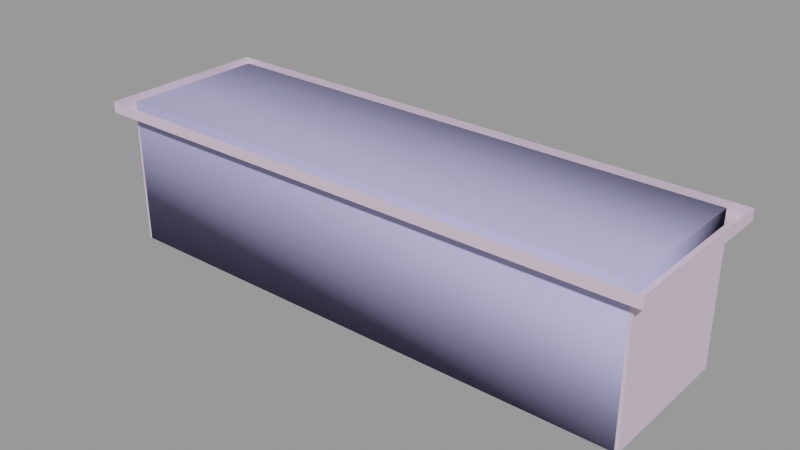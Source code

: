 # Source: vent_system_vent03.blend  (saved by Blender 2.92.15; exported with 4.5.12 LTS)
import bpy
from mathutils import Matrix  # noqa: F401  (used for matrix-valued properties, if any)

bpy.ops.wm.read_factory_settings(use_empty=True)
scene = bpy.context.scene
scene.name = 'vent_system_vent03.qc'

# ---- collections
col_vent_system_vent03 = bpy.data.collections.new('vent_system_vent03'); scene.collection.children.link(col_vent_system_vent03)

# ---- materials (node trees are filled in below, after node groups)
mat_vent_system01 = bpy.data.materials.new('vent_system01')
mat_vent_system01.use_transparent_shadow = False
mat_vent_system01.diffuse_color = (0.71, 0.5798, 0.7094, 1.0)
mat_phy = bpy.data.materials.new('  phy')
mat_phy.use_transparent_shadow = False
mat_phy.diffuse_color = (0.5135, 0.5006, 0.8403, 1.0)

# ---- material node trees

# ---- meshes
me_vent_system_vent03_reference = bpy.data.meshes.new('vent_system_vent03_reference')
me_vent_system_vent03_reference.from_pydata([(31.47, 7.723, -48.15), (31.47, -7.792, -45.16), (31.47, 7.727, -45.16), (31.47, -7.795, -48.15), (34.1, -10.41, -32.75), (-34.1, -10.41, -32.75), (-32.43, -8.747, -32.75), (-32.43, 8.695, -32.75), (-34.1, 10.37, -32.75), (32.43, 8.695, -32.75), (34.1, 10.37, -32.75), (32.43, -8.747, -32.75), (-32.43, -8.747, -49.1), (-32.43, 8.688, -49.1), (-30.57, 6.822, -49.1), (32.43, 8.688, -49.1), (30.57, 6.822, -49.1), (30.57, -6.896, -49.1), (32.43, -8.747, -49.1), (-30.57, -6.896, -49.1), (-31.47, 7.723, -48.15), (-31.47, 7.727, -45.16), (-30.57, -6.895, -48.15), (30.57, -6.895, -48.15), (30.57, 6.823, -48.15), (-30.57, 6.823, -48.15), (-34.1, -10.41, -31.42), (-34.1, 10.37, -31.42), (34.1, -10.41, -31.42), (34.1, 10.37, -31.42), (-31.47, 1.665, -46.12), (31.47, -0.5803, -48.02), (-31.47, -0.5803, -48.02), (31.47, 1.665, -46.12), (-31.47, -0.9922, -47.53), (31.47, -0.9922, -47.53), (-31.47, -6.58, -48.15), (31.47, -6.992, -47.66), (-31.47, -6.992, -47.66), (31.47, -6.58, -48.15), (31.47, -4.335, -46.24), (-31.47, -4.335, -46.24), (31.47, -3.992, -47.6), (-31.47, -3.58, -48.15), (31.47, -3.58, -48.15), (-31.47, -3.992, -47.6), (31.47, -1.335, -46.18), (-31.47, -1.335, -46.18), (-31.47, 2.42, -47.96), (31.47, 4.665, -46.05), (31.47, 2.42, -47.96), (-31.47, 4.665, -46.05), (-31.47, 2.008, -47.47), (31.47, 2.008, -47.47), (31.47, 5.42, -47.9), (-31.47, 5.008, -47.41), (-31.47, 5.42, -47.9), (31.47, 5.008, -47.41), (-31.47, 7.665, -45.99), (31.47, 7.665, -45.99), (-31.47, -7.792, -45.16), (-31.47, -7.795, -48.15)], [], [(0, 1, 2), (0, 3, 1), (4, 5, 6), (5, 7, 6), (5, 8, 7), (9, 7, 8), (9, 8, 10), (10, 11, 9), (10, 4, 11), (4, 6, 11), (12, 13, 14), (15, 14, 13), (15, 16, 14), (15, 17, 16), (15, 18, 17), (17, 18, 12), (17, 12, 19), (12, 14, 19), (20, 2, 21), (20, 0, 2), (17, 22, 23), (17, 19, 22), (23, 16, 17), (23, 24, 16), (19, 25, 22), (19, 14, 25), (14, 24, 25), (14, 16, 24), (8, 26, 27), (8, 5, 26), (28, 5, 4), (28, 26, 5), (10, 27, 29), (10, 8, 27), (4, 29, 28), (4, 10, 29), (15, 7, 9), (15, 13, 7), (9, 18, 15), (9, 11, 18), (12, 11, 6), (12, 18, 11), (7, 12, 6), (7, 13, 12), (30, 31, 32), (30, 33, 31), (31, 34, 32), (31, 35, 34), (36, 37, 38), (36, 39, 37), (36, 40, 39), (36, 41, 40), (42, 43, 44), (42, 45, 43), (43, 46, 44), (43, 47, 46), (48, 49, 50), (48, 51, 49), (50, 52, 48), (50, 53, 52), (54, 55, 56), (54, 57, 55), (58, 54, 56), (58, 59, 54), (3, 60, 1), (3, 61, 60), (1, 21, 2), (1, 60, 21), (61, 21, 60), (61, 20, 21)])
me_vent_system_vent03_reference.polygons.foreach_set('use_smooth', [True] * 70)
_k = set([(0, 2), (1, 2), (1, 3), (1, 60), (2, 21), (4, 5), (4, 10), (4, 28), (5, 8), (5, 26), (6, 7), (6, 11), (6, 12), (7, 9), (7, 13), (8, 10), (8, 27), (9, 11), (9, 15), (10, 29), (11, 18), (12, 13), (12, 18), (13, 15), (14, 16), (14, 19), (14, 25), (15, 18), (16, 17), (16, 24), (17, 19), (17, 23), (19, 22), (20, 21), (21, 60), (30, 31), (31, 32), (36, 37), (36, 39), (42, 43), (43, 44), (48, 50), (54, 56), (54, 58), (60, 61)])
me_vent_system_vent03_reference.attributes.new('sharp_edge', 'BOOLEAN', 'EDGE').data.foreach_set('value', [ (min(e.vertices), max(e.vertices)) in _k for e in me_vent_system_vent03_reference.edges])
_uv = me_vent_system_vent03_reference.uv_layers.new(name='UVMap')
_uv.uv.foreach_set('vector', [0.6798, 0.8611, 0.5165, 0.8778, 0.6798, 0.8778, 0.6798, 0.8611, 0.5165, 0.8611, 0.5165, 0.8778, 0.9965, 0.86, 0.8753, 0.86, 0.8793, 0.8521, 0.8753, 0.86, 0.8793, 0.6246, 0.8793, 0.8521, 0.8753, 0.86, 0.8753, 0.6167, 0.8793, 0.6246, 0.9925, 0.6246, 0.8793, 0.6246, 0.8753, 0.6167, 0.9925, 0.6246, 0.8753, 0.6167, 0.9965, 0.6167, 0.9965, 0.6167, 0.9925, 0.8521, 0.9925, 0.6246, 0.9965, 0.6167, 0.9965, 0.86, 0.9925, 0.8521, 0.9965, 0.86, 0.8793, 0.8521, 0.9925, 0.8521, 0.886, 0.8352, 0.886, 0.6308, 0.8899, 0.6388, 0.9877, 0.6308, 0.8899, 0.6388, 0.886, 0.6308, 0.9877, 0.6308, 0.9837, 0.6388, 0.8899, 0.6388, 0.9877, 0.6308, 0.9837, 0.8272, 0.9837, 0.6388, 0.9877, 0.6308, 0.9877, 0.8352, 0.9837, 0.8272, 0.9837, 0.8272, 0.9877, 0.8352, 0.886, 0.8352, 0.9837, 0.8272, 0.886, 0.8352, 0.8899, 0.8272, 0.886, 0.8352, 0.8899, 0.6388, 0.8899, 0.8272, 0.6798, 0.9111, 0.5165, 0.9277, 0.6798, 0.9277, 0.6798, 0.9111, 0.5165, 0.9111, 0.5165, 0.9277, 0.7352, 0.9885, 0.8104, 0.9844, 0.7352, 0.9844, 0.7352, 0.9885, 0.8104, 0.9885, 0.8104, 0.9844, 0.7352, 0.9844, 0.6599, 0.9885, 0.7352, 0.9885, 0.7352, 0.9844, 0.6599, 0.9844, 0.6599, 0.9885, 0.5094, 0.9885, 0.5846, 0.9844, 0.5094, 0.9844, 0.5094, 0.9885, 0.5846, 0.9885, 0.5846, 0.9844, 0.5846, 0.9885, 0.6599, 0.9844, 0.5846, 0.9844, 0.5846, 0.9885, 0.6599, 0.9885, 0.6599, 0.9844, 0.5831, 0.9781, 0.5078, 0.9699, 0.5831, 0.9699, 0.5831, 0.9781, 0.5078, 0.9781, 0.5078, 0.9699, 0.7336, 0.9699, 0.8089, 0.9781, 0.7336, 0.9781, 0.7336, 0.9699, 0.8089, 0.9699, 0.8089, 0.9781, 0.6583, 0.9781, 0.5831, 0.9699, 0.6583, 0.9699, 0.6583, 0.9781, 0.5831, 0.9781, 0.5831, 0.9699, 0.7336, 0.9781, 0.6583, 0.9699, 0.7336, 0.9699, 0.7336, 0.9781, 0.6583, 0.9781, 0.6583, 0.9699, 0.6871, 0.2489, 0.8616, 0.488, 0.6871, 0.488, 0.6871, 0.2489, 0.8616, 0.2489, 0.8616, 0.488, 0.6871, 0.488, 0.5126, 0.2489, 0.6871, 0.2489, 0.6871, 0.488, 0.5126, 0.488, 0.5126, 0.2489, 0.6871, 0.009725, 0.8616, 0.2489, 0.6871, 0.2489, 0.6871, 0.009725, 0.8616, 0.009725, 0.8616, 0.2489, 0.5126, 0.2489, 0.6871, 0.009725, 0.6871, 0.2489, 0.5126, 0.2489, 0.5126, 0.009725, 0.6871, 0.009725, 0.6885, 0.8318, 0.8616, 0.811, 0.6885, 0.811, 0.6885, 0.8318, 0.8616, 0.8318, 0.8616, 0.811, 0.8616, 0.811, 0.6885, 0.8063, 0.6885, 0.811, 0.8616, 0.811, 0.8616, 0.8063, 0.6885, 0.8063, 0.6885, 0.8619, 0.8616, 0.8572, 0.6885, 0.8572, 0.6885, 0.8619, 0.8616, 0.8619, 0.8616, 0.8572, 0.6885, 0.8619, 0.8616, 0.8827, 0.8616, 0.8619, 0.6885, 0.8619, 0.6885, 0.8827, 0.8616, 0.8827, 0.8616, 0.8318, 0.6885, 0.8365, 0.8616, 0.8365, 0.8616, 0.8318, 0.6885, 0.8318, 0.6885, 0.8365, 0.6885, 0.8365, 0.8616, 0.8572, 0.8616, 0.8365, 0.6885, 0.8365, 0.6885, 0.8572, 0.8616, 0.8572, 0.6885, 0.7834, 0.8616, 0.8042, 0.8616, 0.7834, 0.6885, 0.7834, 0.6885, 0.8042, 0.8616, 0.8042, 0.8616, 0.7834, 0.6885, 0.7787, 0.6885, 0.7834, 0.8616, 0.7834, 0.8616, 0.7787, 0.6885, 0.7787, 0.8616, 0.7579, 0.6885, 0.7532, 0.6885, 0.7579, 0.8616, 0.7579, 0.8616, 0.7532, 0.6885, 0.7532, 0.6885, 0.7787, 0.8616, 0.7579, 0.6885, 0.7579, 0.6885, 0.7787, 0.8616, 0.7787, 0.8616, 0.7579, 0.6798, 0.8778, 0.5165, 0.8944, 0.6798, 0.8944, 0.6798, 0.8778, 0.5165, 0.8778, 0.5165, 0.8944, 0.9329, 0.9826, 0.8763, 0.869, 0.9329, 0.869, 0.9329, 0.9826, 0.8763, 0.9826, 0.8763, 0.869, 0.6798, 0.8944, 0.5165, 0.9111, 0.6798, 0.9111, 0.6798, 0.8944, 0.5165, 0.8944, 0.5165, 0.9111])
_uv.active_render = True
_uv = me_vent_system_vent03_reference.uv_layers.new(name='lightmap')
_uv.uv.foreach_set('vector', [0.799, 0.752, 0.602, 0.799, 0.799, 0.799, 0.798, 0.751, 0.601, 0.751, 0.601, 0.798, 0.899, 0.002002, 0.852, 0.399, 0.899, 0.399, 0.999, 0.802, 0.602, 0.849, 0.999, 0.849, 0.949, 0.402, 0.902, 0.799, 0.949, 0.799, 0.602, 0.949, 0.999, 0.949, 0.999, 0.902, 0.851, 0.001001, 0.851, 0.398, 0.898, 0.001001, 0.601, 0.848, 0.998, 0.801, 0.601, 0.801, 0.901, 0.798, 0.948, 0.401, 0.901, 0.401, 0.601, 0.948, 0.998, 0.901, 0.601, 0.901, 0.149, 0.602, 0.102, 0.799, 0.149, 0.799, 0.602, 0.999, 0.999, 0.999, 0.999, 0.952, 0.952, 0.399, 0.999, 0.399, 0.999, 0.002002, 0.799, 0.602, 0.602, 0.649, 0.799, 0.649, 0.101, 0.798, 0.148, 0.601, 0.101, 0.601, 0.601, 0.951, 0.601, 0.998, 0.998, 0.951, 0.951, 0.398, 0.998, 0.001001, 0.951, 0.001001, 0.601, 0.648, 0.798, 0.601, 0.601, 0.601, 0.002002, 0.999, 0.049, 0.602, 0.049, 0.999, 0.001001, 0.998, 0.001001, 0.601, 0.048, 0.601, 0.999, 0.852, 0.602, 0.899, 0.999, 0.899, 0.998, 0.851, 0.601, 0.851, 0.601, 0.898, 0.052, 0.799, 0.099, 0.602, 0.099, 0.799, 0.051, 0.798, 0.051, 0.601, 0.098, 0.601, 0.799, 0.652, 0.602, 0.699, 0.799, 0.699, 0.798, 0.651, 0.601, 0.651, 0.601, 0.698, 0.902, 0.399, 0.949, 0.002002, 0.949, 0.399, 0.901, 0.398, 0.901, 0.001001, 0.948, 0.001001, 0.599, 0.952, 0.202, 0.999, 0.599, 0.999, 0.598, 0.951, 0.201, 0.951, 0.201, 0.998, 0.852, 0.799, 0.899, 0.402, 0.899, 0.799, 0.851, 0.798, 0.851, 0.401, 0.898, 0.401, 0.599, 0.902, 0.202, 0.949, 0.599, 0.949, 0.598, 0.901, 0.201, 0.901, 0.201, 0.948, 0.802, 0.799, 0.849, 0.402, 0.849, 0.799, 0.801, 0.798, 0.801, 0.401, 0.848, 0.401, 0.399, 0.002002, 0.002002, 0.199, 0.399, 0.199, 0.398, 0.001001, 0.001001, 0.001001, 0.001001, 0.198, 0.202, 0.799, 0.399, 0.402, 0.399, 0.799, 0.202, 0.399, 0.599, 0.399, 0.599, 0.202, 0.602, 0.599, 0.799, 0.202, 0.799, 0.599, 0.601, 0.598, 0.601, 0.201, 0.798, 0.201, 0.598, 0.201, 0.201, 0.398, 0.201, 0.201, 0.398, 0.401, 0.201, 0.401, 0.201, 0.798, 0.799, 0.152, 0.402, 0.199, 0.799, 0.199, 0.798, 0.151, 0.401, 0.151, 0.401, 0.198, 0.402, 0.049, 0.799, 0.002002, 0.799, 0.049, 0.402, 0.799, 0.449, 0.799, 0.449, 0.402, 0.552, 0.799, 0.599, 0.402, 0.599, 0.799, 0.551, 0.798, 0.551, 0.401, 0.598, 0.401, 0.402, 0.149, 0.799, 0.102, 0.799, 0.149, 0.401, 0.148, 0.401, 0.101, 0.798, 0.101, 0.502, 0.799, 0.549, 0.402, 0.549, 0.799, 0.501, 0.798, 0.501, 0.401, 0.548, 0.401, 0.202, 0.899, 0.599, 0.852, 0.599, 0.899, 0.201, 0.898, 0.201, 0.851, 0.598, 0.851, 0.499, 0.402, 0.452, 0.799, 0.499, 0.799, 0.498, 0.401, 0.451, 0.401, 0.451, 0.798, 0.798, 0.001001, 0.401, 0.048, 0.401, 0.001001, 0.448, 0.401, 0.401, 0.401, 0.401, 0.798, 0.402, 0.099, 0.799, 0.052, 0.799, 0.099, 0.401, 0.098, 0.401, 0.051, 0.798, 0.051, 0.802, 0.399, 0.849, 0.002002, 0.849, 0.399, 0.801, 0.398, 0.801, 0.001001, 0.848, 0.001001, 0.599, 0.802, 0.202, 0.849, 0.599, 0.849, 0.598, 0.801, 0.201, 0.801, 0.201, 0.848, 0.002002, 0.599, 0.199, 0.202, 0.199, 0.599, 0.001001, 0.598, 0.001001, 0.201, 0.198, 0.201, 0.799, 0.702, 0.602, 0.749, 0.799, 0.749, 0.798, 0.701, 0.601, 0.701, 0.601, 0.748])
me_vent_system_vent03_reference.materials.append(mat_vent_system01)
me_vent_system_vent03_reference.use_remesh_fix_poles = True
me_vent_system_vent03_reference.use_remesh_preserve_attributes = False
me_vent_system_vent03_reference.use_mirror_vertex_groups = False
me_vent_system_vent03_reference.update()
me_vent_system_vent03_reference.normals_split_custom_set([tuple(v) for v in zip(*[iter([-1.0, -1.029e-07, 0.0, -1.0, -1.419e-08, 0.0, -1.0, -1.171e-07, 0.0, -1.0, -1.029e-07, 0.0, -1.0, 0.0, 0.0, -1.0, -1.419e-08, 0.0, -0.000133, 0.0002633, -1.0, -0.0002102, 0.0002714, -1.0, 0.0001549, 0.0002386, -1.0, -0.0002102, 0.0002714, -1.0, -0.0001201, 0.0002609, -1.0, 0.0001549, 0.0002386, -1.0, -0.0002102, 0.0002714, -1.0, 0.000204, 0.0002334, -1.0, -0.0001201, 0.0002609, -1.0, -0.0001769, 0.0002674, -1.0, -0.0001201, 0.0002609, -1.0, 0.000204, 0.0002334, -1.0, -0.0001769, 0.0002674, -1.0, 0.000204, 0.0002334, -1.0, -0.0002095, 0.00027, -1.0, -0.0002095, 0.00027, -1.0, 0.0002126, 0.0002328, -1.0, -0.0001769, 0.0002674, -1.0, -0.0002095, 0.00027, -1.0, -0.000133, 0.0002633, -1.0, 0.0002126, 0.0002328, -1.0, -0.000133, 0.0002633, -1.0, 0.0001549, 0.0002386, -1.0, 0.0002126, 0.0002328, -1.0, -2.002e-06, 0.0, -1.0, 2.348e-07, 0.0, -1.0, 1.025e-07, 0.0, -1.0, 1.158e-07, 0.0, -1.0, 1.025e-07, 0.0, -1.0, 2.348e-07, 0.0, -1.0, 1.158e-07, 0.0, -1.0, -2.748e-08, 0.0, -1.0, 1.025e-07, 0.0, -1.0, 1.158e-07, 0.0, -1.0, 8.754e-07, 0.0, -1.0, -2.748e-08, 0.0, -1.0, 1.158e-07, 0.0, -1.0, 9.266e-07, 0.0, -1.0, 8.754e-07, 0.0, -1.0, 8.754e-07, 0.0, -1.0, 9.266e-07, 0.0, -1.0, -2.002e-06, 0.0, -1.0, 8.754e-07, 0.0, -1.0, -2.002e-06, 0.0, -1.0, -2.39e-06, 0.0, -1.0, -2.002e-06, 0.0, -1.0, 1.025e-07, 0.0, -1.0, -2.39e-06, 0.0, -1.0, 9.859e-07, -1.0, 0.001172, 7.474e-08, -1.0, 0.001192, 1.015e-06, -1.0, 0.001171, 9.859e-07, -1.0, 0.001172, 4.541e-08, -1.0, 0.001192, 7.474e-08, -1.0, 0.001192, -5.441e-08, 1.0, -0.001162, -3.143e-08, 1.0, -0.00116, -5.464e-08, 1.0, -0.001162, -5.441e-08, 1.0, -0.001162, -3.12e-08, 1.0, -0.00116, -3.143e-08, 1.0, -0.00116, -1.0, 0.0, 0.0, -1.0, 0.0, 0.0, -1.0, 0.0, 0.0, -1.0, 0.0, 0.0, -1.0, 0.0, 0.0, -1.0, 0.0, 0.0, 1.0, -3.139e-08, 0.0, 1.0, -1.438e-09, 0.0, 1.0, -3.282e-08, 0.0, 1.0, -3.139e-08, 0.0, 1.0, 0.0, 0.0, 1.0, -1.438e-09, 0.0, 3.131e-08, -1.0, 0.001158, 4.678e-08, -1.0, 0.001158, 3.116e-08, -1.0, 0.001158, 3.131e-08, -1.0, 0.001158, 4.694e-08, -1.0, 0.001158, 4.678e-08, -1.0, 0.001158, -1.0, 1.122e-08, 0.0, -1.0, 2.641e-07, 0.0, -1.0, 0.0, 0.0, -1.0, 1.122e-08, 0.0, -1.0, 2.753e-07, 0.0, -1.0, 2.641e-07, 0.0, 5.976e-08, -1.0, 0.0003515, 3.597e-07, -1.0, 0.0003371, 5.593e-08, -1.0, 0.0003516, 5.976e-08, -1.0, 0.0003515, 3.636e-07, -1.0, 0.0003369, 3.597e-07, -1.0, 0.0003371, -1.824e-06, 1.0, -0.002001, -7.805e-08, 1.0, -0.00191, -1.846e-06, 1.0, -0.002003, -1.824e-06, 1.0, -0.002001, -5.582e-08, 1.0, -0.001908, -7.805e-08, 1.0, -0.00191, 1.0, 0.0, 0.0, 1.0, 0.0, 0.0, 1.0, 0.0, 0.0, 1.0, 0.0, 0.0, 1.0, 0.0, 0.0, 1.0, 0.0, 0.0, -2.71e-08, 1.0, -0.0004719, -1.703e-08, 1.0, -0.0004721, -2.941e-08, 1.0, -0.0004719, -2.71e-08, 1.0, -0.0004719, -1.473e-08, 1.0, -0.0004721, -1.703e-08, 1.0, -0.0004721, 1.0, 0.0, 0.0, 1.0, 0.0, 0.0, 1.0, 0.0, 0.0, 1.0, 0.0, 0.0, 1.0, 0.0, 0.0, 1.0, 0.0, 0.0, 2.941e-08, -1.0, 7.041e-06, 2.941e-08, -1.0, 7.12e-06, 2.941e-08, -1.0, 7.023e-06, 2.941e-08, -1.0, 7.041e-06, 2.941e-08, -1.0, 7.138e-06, 2.941e-08, -1.0, 7.12e-06, -1.0, 0.0, 0.0, -1.0, 0.0, 0.0, -1.0, 0.0, 0.0, -1.0, 0.0, 0.0, -1.0, 0.0, 0.0, -1.0, 0.0, 0.0, 1.332e-07, 0.6472, -0.7623, 1.332e-07, 0.6472, -0.7623, 1.332e-07, 0.6472, -0.7623, -1.646e-07, 0.6472, -0.7623, -1.646e-07, 0.6472, -0.7623, -1.646e-07, 0.6472, -0.7623, 4.658e-08, -0.7649, -0.6442, 3.03e-10, -0.7649, -0.6442, 0.0, -0.7649, -0.6442, 4.658e-08, -0.7649, -0.6442, 4.689e-08, -0.7649, -0.6442, 3.03e-10, -0.7649, -0.6442, 5.622e-08, -0.7654, -0.6435, 5.622e-08, -0.7654, -0.6435, 5.622e-08, -0.7654, -0.6435, 0.0, -0.7654, -0.6435, 0.0, -0.7654, -0.6435, 0.0, -0.7654, -0.6435, -5.259e-08, 0.6474, -0.7622, -1.614e-09, 0.6474, -0.7622, 0.0, 0.6474, -0.7622, -5.259e-08, 0.6474, -0.7622, -5.421e-08, 0.6474, -0.7622, -1.614e-09, 0.6474, -0.7622, 1.012e-07, -0.8006, -0.5993, 1.012e-07, -0.8006, -0.5993, 1.012e-07, -0.8006, -0.5993, -8.818e-08, -0.8006, -0.5992, -8.818e-08, -0.8006, -0.5992, -8.818e-08, -0.8006, -0.5992, -6.02e-08, 0.6591, -0.7521, -8.053e-08, 0.6591, -0.7521, -8.119e-08, 0.6591, -0.7521, -6.02e-08, 0.6591, -0.7521, -5.955e-08, 0.6591, -0.7521, -8.053e-08, 0.6591, -0.7521, 1.911e-08, 0.6472, -0.7623, -7.918e-08, 0.6472, -0.7623, -8.229e-08, 0.6472, -0.7623, 1.911e-08, 0.6472, -0.7623, 2.223e-08, 0.6472, -0.7623, -7.918e-08, 0.6472, -0.7623, -4.439e-08, -0.7649, -0.6442, -2.887e-10, -0.7649, -0.6442, 0.0, -0.7649, -0.6442, -4.439e-08, -0.7649, -0.6442, -4.468e-08, -0.7649, -0.6442, -2.887e-10, -0.7649, -0.6442, -1.058e-08, -0.7649, -0.6442, -6.881e-11, -0.7649, -0.6442, 0.0, -0.7649, -0.6442, -1.058e-08, -0.7649, -0.6442, -1.065e-08, -0.7649, -0.6442, -6.881e-11, -0.7649, -0.6442, 2.113e-09, 0.6472, -0.7623, 2.113e-09, 0.6472, -0.7623, 2.113e-09, 0.6472, -0.7623, -8.229e-08, 0.6472, -0.7623, -8.229e-08, 0.6472, -0.7623, -8.229e-08, 0.6472, -0.7623, -4.568e-08, 1.0, -0.001212, -5.281e-08, 1.0, -0.001212, -4.545e-08, 1.0, -0.001212, -4.568e-08, 1.0, -0.001212, -5.304e-08, 1.0, -0.001212, -5.281e-08, 1.0, -0.001212, 2.904e-08, 0.0002141, -1.0, 5.282e-09, 0.0002141, -1.0, 3.432e-08, 0.0002141, -1.0, 2.904e-08, 0.0002141, -1.0, 0.0, 0.0002141, -1.0, 5.282e-09, 0.0002141, -1.0, 1.0, 1.837e-07, 0.0, 1.0, 2.534e-08, 0.0, 1.0, 2.09e-07, 0.0, 1.0, 1.837e-07, 0.0, 1.0, 0.0, 0.0, 1.0, 2.534e-08, 0.0])] * 3)])
me_vent_system_vent03_physics = bpy.data.meshes.new('vent_system_vent03_physics')
me_vent_system_vent03_physics.from_pydata([(-32.1, 8.761, -31.42), (32.1, 8.761, -31.42), (-32.1, 8.761, -49.1), (32.1, 8.761, -49.1), (32.1, -8.761, -31.42), (-32.1, -8.761, -31.42), (32.1, -8.761, -49.1), (-32.1, -8.761, -49.1)], [], [(0, 1, 2), (2, 1, 3), (1, 0, 4), (0, 5, 4), (4, 6, 1), (6, 3, 1), (5, 0, 7), (7, 0, 2), (2, 3, 6), (2, 6, 7), (4, 5, 6), (6, 5, 7)])
me_vent_system_vent03_physics.polygons.foreach_set('use_smooth', [True] * 12)
_uv = me_vent_system_vent03_physics.uv_layers.new(name='UVMap')
_uv.uv.foreach_set('vector', [0.0, 0.0, 0.0, 0.0, 0.0, 0.0, 0.0, 0.0, 0.0, 0.0, 0.0, 0.0, 0.0, 0.0, 0.0, 0.0, 0.0, 0.0, 0.0, 0.0, 0.0, 0.0, 0.0, 0.0, 0.0, 0.0, 0.0, 0.0, 0.0, 0.0, 0.0, 0.0, 0.0, 0.0, 0.0, 0.0, 0.0, 0.0, 0.0, 0.0, 0.0, 0.0, 0.0, 0.0, 0.0, 0.0, 0.0, 0.0, 0.0, 0.0, 0.0, 0.0, 0.0, 0.0, 0.0, 0.0, 0.0, 0.0, 0.0, 0.0, 0.0, 0.0, 0.0, 0.0, 0.0, 0.0, 0.0, 0.0, 0.0, 0.0, 0.0, 0.0])
me_vent_system_vent03_physics.materials.append(mat_phy)
me_vent_system_vent03_physics.use_remesh_fix_poles = True
me_vent_system_vent03_physics.use_remesh_preserve_attributes = False
me_vent_system_vent03_physics.use_mirror_vertex_groups = False
me_vent_system_vent03_physics.update()
me_vent_system_vent03_physics.normals_split_custom_set([tuple(v) for v in zip(*[iter([-0.4373, -0.867, -0.2387, -0.8704, -0.4313, 0.2375, -0.7038, 0.7038, -0.09643, -0.7038, 0.7038, -0.09643, -0.8704, -0.4313, 0.2375, -0.6973, 0.6911, 0.1903, -0.8704, -0.4313, 0.2375, -0.4373, -0.867, -0.2387, 0.447, -0.8862, 0.122, -0.4373, -0.867, -0.2387, 0.8894, -0.4408, -0.1214, 0.447, -0.8862, 0.122, 0.447, -0.8862, 0.122, 0.6972, 0.6911, 0.1903, -0.8704, -0.4313, 0.2375, 0.6972, 0.6911, 0.1903, -0.6973, 0.6911, 0.1903, -0.8704, -0.4313, 0.2375, 0.8894, -0.4408, -0.1214, -0.4373, -0.867, -0.2387, 0.6622, 0.6564, -0.3615, 0.6622, 0.6564, -0.3615, -0.4373, -0.867, -0.2387, -0.7038, 0.7038, -0.09643, -0.7038, 0.7038, -0.09643, -0.6973, 0.6911, 0.1903, 0.6972, 0.6911, 0.1903, -0.7038, 0.7038, -0.09643, 0.6972, 0.6911, 0.1903, 0.6622, 0.6564, -0.3615, 0.447, -0.8862, 0.122, 0.8894, -0.4408, -0.1214, 0.6972, 0.6911, 0.1903, 0.6972, 0.6911, 0.1903, 0.8894, -0.4408, -0.1214, 0.6622, 0.6564, -0.3615])] * 3)])
arm_vent_system_vent03_qc_skeleton = bpy.data.armatures.new('vent_system_vent03.qc_skeleton')  # bones are not reproduced

# ---- objects
ob_vent_system_vent03_qc_skeleton = bpy.data.objects.new('vent_system_vent03.qc_skeleton', arm_vent_system_vent03_qc_skeleton)
ob_vent_system_vent03_reference = bpy.data.objects.new('vent_system_vent03_reference', me_vent_system_vent03_reference)
ob_vent_system_vent03_physics = bpy.data.objects.new('vent_system_vent03_physics', me_vent_system_vent03_physics)

# ---- transforms, parenting, visibility, modifiers, constraints
ob_vent_system_vent03_qc_skeleton.location = (0.0, 0.0, 0.0)
ob_vent_system_vent03_qc_skeleton.show_in_front = True
ob_vent_system_vent03_qc_skeleton.lineart.crease_threshold = 0.0
ob_vent_system_vent03_reference.parent = ob_vent_system_vent03_qc_skeleton
ob_vent_system_vent03_reference.location = (0.0, 0.0, 0.0)
ob_vent_system_vent03_reference.lineart.crease_threshold = 0.0
_vg = ob_vent_system_vent03_reference.vertex_groups.new(name='static_prop')
_vg.add([0, 1, 2, 3, 4, 5, 6, 7, 8, 9, 10, 11, 12, 13, 14, 15, 16, 17, 18, 19, 20, 21, 22, 23, 24, 25, 26, 27, 28, 29, 30, 31, 32, 33, 34, 35, 36, 37, 38, 39, 40, 41, 42, 43, 44, 45, 46, 47, 48, 49, 50, 51, 52, 53, 54, 55, 56, 57, 58, 59, 60, 61], 1.0, 'REPLACE')
_m = ob_vent_system_vent03_reference.modifiers.new('Armature', 'ARMATURE')
_m.object = ob_vent_system_vent03_qc_skeleton
ob_vent_system_vent03_physics.parent = ob_vent_system_vent03_qc_skeleton
ob_vent_system_vent03_physics.location = (0.0, 0.0, 0.0)
ob_vent_system_vent03_physics.display_type = 'SOLID'
ob_vent_system_vent03_physics.show_wire = True
ob_vent_system_vent03_physics.lineart.crease_threshold = 0.0
_vg = ob_vent_system_vent03_physics.vertex_groups.new(name='static_prop')
_vg.add([0, 1, 2, 3, 4, 5, 6, 7], 1.0, 'REPLACE')
_m = ob_vent_system_vent03_physics.modifiers.new('Armature', 'ARMATURE')
_m.object = ob_vent_system_vent03_qc_skeleton

# ---- collection membership
scene.collection.objects.link(ob_vent_system_vent03_qc_skeleton)
scene.collection.objects.link(ob_vent_system_vent03_reference)
scene.collection.objects.link(ob_vent_system_vent03_physics)
col_vent_system_vent03.objects.link(ob_vent_system_vent03_qc_skeleton)
col_vent_system_vent03.objects.link(ob_vent_system_vent03_reference)
col_vent_system_vent03.objects.link(ob_vent_system_vent03_physics)

# ---- scene / render settings (as saved in the file)
scene.frame_start = 1; scene.frame_end = 250; scene.frame_set(0)
scene.render.engine = 'BLENDER_EEVEE_NEXT'
scene.cycles.use_denoising = False
scene.cycles.samples = 128
scene.cycles.sampling_pattern = 'TABULATED_SOBOL'
scene.cycles.use_adaptive_sampling = False
scene.cycles.use_light_tree = False
scene.view_settings.view_transform = 'Filmic'
bpy.context.view_layer.update()

# ---- added for rendering (the .blend has no active camera and no usable light): camera, sun + grey world if the file has none
cam_auto = bpy.data.cameras.new('AutoCamera')
cam_auto.lens = 50.0
cam_auto.sensor_width = 36.0
cam_auto.clip_end = 1192.75
ob_auto_camera = bpy.data.objects.new('AutoCamera', cam_auto)
scene.collection.objects.link(ob_auto_camera)
ob_auto_camera.location = (67.9632, -81.5729, 14.1145)
ob_auto_camera.rotation_euler = (1.09748, -7.21219e-08, 0.694738)
scene.camera = ob_auto_camera
light_auto_sun = bpy.data.lights.new('AutoSun', 'SUN')
light_auto_sun.energy = 3.0
light_auto_sun.angle = 0.0523599
ob_auto_sun = bpy.data.objects.new('AutoSun', light_auto_sun)
scene.collection.objects.link(ob_auto_sun)
ob_auto_sun.rotation_euler = (0.872665, 0.174533, 0.523599)
if scene.world is None:
    world_auto = bpy.data.worlds.new('AutoWorld')
    world_auto.color = (0.3, 0.3, 0.3)
    scene.world = world_auto
bpy.context.view_layer.update()
